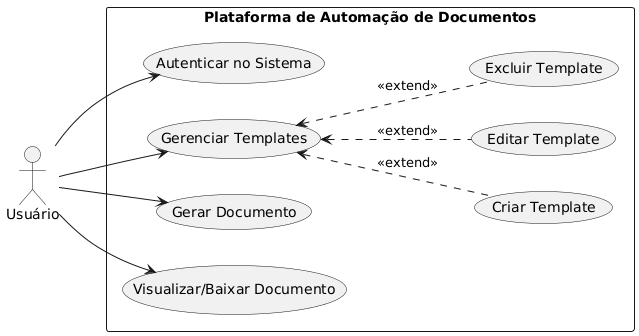

The diagram above was rendered by PlantUML. Its source (embedded in the PNG):
@startuml
left to right direction
skinparam packageStyle rectangle

actor "Usuário" as usr

package "Plataforma de Automação de Documentos" {
  usecase "Autenticar no Sistema" as UC1
  usecase "Gerenciar Templates" as UC2
  usecase "Criar Template" as UC2_1
  usecase "Editar Template" as UC2_2
  usecase "Excluir Template" as UC2_3
  usecase "Gerar Documento" as UC3
  usecase "Visualizar/Baixar Documento" as UC4
}

usr --> UC1
usr --> UC2
usr --> UC3
usr --> UC4

UC2 <.. UC2_1 : <<extend>>
UC2 <.. UC2_2 : <<extend>>
UC2 <.. UC2_3 : <<extend>>
@enduml